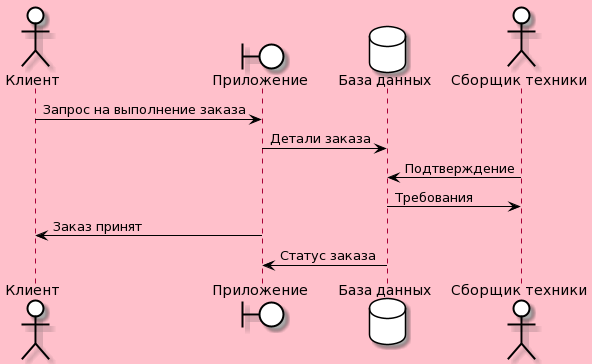

The diagram above was rendered by PlantUML. Its source (embedded in the PNG):
@startuml
skinparam actor {
	BackgroundColor White
	ArrowColor Black
	BorderColor Black
}
skinparam usecase {
	BackgroundColor White
	ArrowColor Black
	BorderColor Black
}
skinparam boundary {
BorderColor Black
BackgroundColor White
}
skinparam database {
BorderColor Black
BackgroundColor White
}
skinparam {
        BackgroundColor Pink
}
actor "Клиент" as owner
boundary "Приложение" as app
database "База данных" as data
actor "Сборщик техники" as trainee
owner -> app : Запрос на выполнение заказа
app -> data : Детали заказа 
trainee -> data : Подтверждение
data -> trainee : Требования
app -> owner : Заказ принят
data -> app : Статус заказа
@enduml